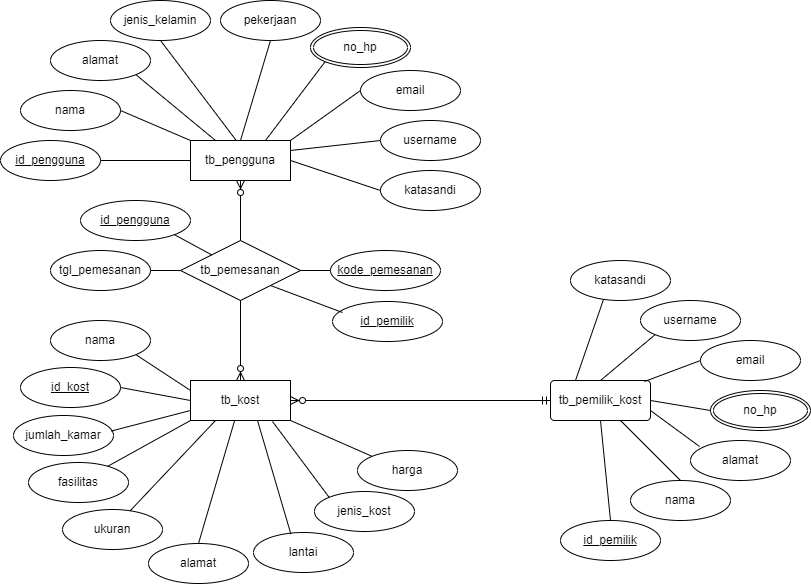

The diagram above was exported from draw.io. Its source (the exported page's mxGraphModel, read from the mxfile embedded in the PNG):
<mxGraphModel dx="868" dy="553" grid="1" gridSize="10" guides="1" tooltips="1" connect="1" arrows="1" fold="1" page="1" pageScale="1" pageWidth="850" pageHeight="1100" math="0" shadow="0">
  <root>
    <mxCell id="0" />
    <mxCell id="1" parent="0" />
    <mxCell id="AfaPT_QojZw0KNTJxXuv-1" value="tb_pengguna" style="whiteSpace=wrap;html=1;align=center;" parent="1" vertex="1">
      <mxGeometry x="210" y="140" width="100" height="40" as="geometry" />
    </mxCell>
    <mxCell id="AfaPT_QojZw0KNTJxXuv-2" value="&lt;u&gt;id_pengguna&lt;/u&gt;" style="ellipse;whiteSpace=wrap;html=1;align=center;" parent="1" vertex="1">
      <mxGeometry x="20" y="140" width="100" height="40" as="geometry" />
    </mxCell>
    <mxCell id="AfaPT_QojZw0KNTJxXuv-3" value="&lt;span&gt;nama&lt;/span&gt;" style="ellipse;whiteSpace=wrap;html=1;align=center;strokeColor=default;fontStyle=0" parent="1" vertex="1">
      <mxGeometry x="40" y="90" width="100" height="40" as="geometry" />
    </mxCell>
    <mxCell id="AfaPT_QojZw0KNTJxXuv-4" value="&lt;span&gt;alamat&lt;/span&gt;" style="ellipse;whiteSpace=wrap;html=1;align=center;fontStyle=0" parent="1" vertex="1">
      <mxGeometry x="70" y="40" width="100" height="40" as="geometry" />
    </mxCell>
    <mxCell id="AfaPT_QojZw0KNTJxXuv-5" value="&lt;span&gt;email&lt;/span&gt;" style="ellipse;whiteSpace=wrap;html=1;align=center;fontStyle=0" parent="1" vertex="1">
      <mxGeometry x="380" y="70" width="100" height="40" as="geometry" />
    </mxCell>
    <mxCell id="AfaPT_QojZw0KNTJxXuv-6" value="no_hp" style="ellipse;shape=doubleEllipse;margin=3;whiteSpace=wrap;html=1;align=center;fontStyle=0" parent="1" vertex="1">
      <mxGeometry x="330" y="27" width="100" height="40" as="geometry" />
    </mxCell>
    <mxCell id="AfaPT_QojZw0KNTJxXuv-8" value="&lt;span&gt;katasandi&lt;/span&gt;" style="ellipse;whiteSpace=wrap;html=1;align=center;fontStyle=0" parent="1" vertex="1">
      <mxGeometry x="400" y="170" width="100" height="40" as="geometry" />
    </mxCell>
    <mxCell id="AfaPT_QojZw0KNTJxXuv-9" value="&lt;span&gt;username&lt;/span&gt;" style="ellipse;whiteSpace=wrap;html=1;align=center;fontStyle=0" parent="1" vertex="1">
      <mxGeometry x="400" y="120" width="100" height="40" as="geometry" />
    </mxCell>
    <mxCell id="AfaPT_QojZw0KNTJxXuv-10" value="&lt;span&gt;pekerjaan&lt;/span&gt;" style="ellipse;whiteSpace=wrap;html=1;align=center;fontStyle=0" parent="1" vertex="1">
      <mxGeometry x="240" width="100" height="40" as="geometry" />
    </mxCell>
    <mxCell id="AfaPT_QojZw0KNTJxXuv-14" value="&lt;span&gt;jenis_kelamin&lt;/span&gt;" style="ellipse;whiteSpace=wrap;html=1;align=center;fontStyle=0" parent="1" vertex="1">
      <mxGeometry x="130" width="100" height="40" as="geometry" />
    </mxCell>
    <mxCell id="AfaPT_QojZw0KNTJxXuv-27" value="tb_pemesanan" style="shape=rhombus;perimeter=rhombusPerimeter;whiteSpace=wrap;html=1;align=center;strokeColor=default;" parent="1" vertex="1">
      <mxGeometry x="200" y="240" width="120" height="60" as="geometry" />
    </mxCell>
    <mxCell id="AfaPT_QojZw0KNTJxXuv-29" value="tb_kost" style="whiteSpace=wrap;html=1;align=center;strokeColor=default;" parent="1" vertex="1">
      <mxGeometry x="210" y="380" width="100" height="40" as="geometry" />
    </mxCell>
    <mxCell id="AfaPT_QojZw0KNTJxXuv-32" value="id_kost" style="ellipse;whiteSpace=wrap;html=1;align=center;strokeColor=default;fontStyle=4" parent="1" vertex="1">
      <mxGeometry x="40" y="367" width="100" height="40" as="geometry" />
    </mxCell>
    <mxCell id="AfaPT_QojZw0KNTJxXuv-34" value="tb_pemilik_kost" style="rounded=1;arcSize=10;whiteSpace=wrap;html=1;align=center;strokeColor=default;" parent="1" vertex="1">
      <mxGeometry x="570" y="380" width="100" height="40" as="geometry" />
    </mxCell>
    <mxCell id="AfaPT_QojZw0KNTJxXuv-38" value="jumlah_kamar" style="ellipse;whiteSpace=wrap;html=1;align=center;strokeColor=default;" parent="1" vertex="1">
      <mxGeometry x="33" y="415" width="100" height="40" as="geometry" />
    </mxCell>
    <mxCell id="AfaPT_QojZw0KNTJxXuv-39" value="fasilitas" style="ellipse;whiteSpace=wrap;html=1;align=center;strokeColor=default;" parent="1" vertex="1">
      <mxGeometry x="48" y="462" width="100" height="40" as="geometry" />
    </mxCell>
    <mxCell id="AfaPT_QojZw0KNTJxXuv-40" value="ukuran" style="ellipse;whiteSpace=wrap;html=1;align=center;strokeColor=default;" parent="1" vertex="1">
      <mxGeometry x="82" y="509" width="100" height="40" as="geometry" />
    </mxCell>
    <mxCell id="AfaPT_QojZw0KNTJxXuv-41" value="alamat" style="ellipse;whiteSpace=wrap;html=1;align=center;strokeColor=default;" parent="1" vertex="1">
      <mxGeometry x="168" y="543" width="100" height="40" as="geometry" />
    </mxCell>
    <mxCell id="AfaPT_QojZw0KNTJxXuv-42" value="kode_pemesanan" style="ellipse;whiteSpace=wrap;html=1;align=center;strokeColor=default;fontStyle=4" parent="1" vertex="1">
      <mxGeometry x="350" y="250" width="110" height="40" as="geometry" />
    </mxCell>
    <mxCell id="AfaPT_QojZw0KNTJxXuv-44" value="tgl_pemesanan" style="ellipse;whiteSpace=wrap;html=1;align=center;strokeColor=default;" parent="1" vertex="1">
      <mxGeometry x="70" y="250" width="100" height="40" as="geometry" />
    </mxCell>
    <mxCell id="AfaPT_QojZw0KNTJxXuv-63" value="" style="endArrow=none;html=1;rounded=0;elbow=vertical;exitX=1;exitY=0.5;exitDx=0;exitDy=0;entryX=0;entryY=0.5;entryDx=0;entryDy=0;" parent="1" source="AfaPT_QojZw0KNTJxXuv-2" target="AfaPT_QojZw0KNTJxXuv-1" edge="1">
      <mxGeometry width="50" height="50" relative="1" as="geometry">
        <mxPoint x="160" y="150" as="sourcePoint" />
        <mxPoint x="210" y="100" as="targetPoint" />
      </mxGeometry>
    </mxCell>
    <mxCell id="AfaPT_QojZw0KNTJxXuv-64" value="" style="endArrow=none;html=1;rounded=0;elbow=vertical;exitX=1;exitY=0.5;exitDx=0;exitDy=0;" parent="1" source="AfaPT_QojZw0KNTJxXuv-3" edge="1">
      <mxGeometry width="50" height="50" relative="1" as="geometry">
        <mxPoint x="120" y="130" as="sourcePoint" />
        <mxPoint x="210" y="140" as="targetPoint" />
      </mxGeometry>
    </mxCell>
    <mxCell id="AfaPT_QojZw0KNTJxXuv-65" value="" style="endArrow=none;html=1;rounded=0;elbow=vertical;exitX=1;exitY=1;exitDx=0;exitDy=0;entryX=0.25;entryY=0;entryDx=0;entryDy=0;" parent="1" source="AfaPT_QojZw0KNTJxXuv-4" target="AfaPT_QojZw0KNTJxXuv-1" edge="1">
      <mxGeometry width="50" height="50" relative="1" as="geometry">
        <mxPoint x="150" y="119.99999999999994" as="sourcePoint" />
        <mxPoint x="220" y="150" as="targetPoint" />
      </mxGeometry>
    </mxCell>
    <mxCell id="AfaPT_QojZw0KNTJxXuv-66" value="" style="endArrow=none;html=1;rounded=0;elbow=vertical;entryX=0.455;entryY=-0.008;entryDx=0;entryDy=0;entryPerimeter=0;exitX=0.5;exitY=1;exitDx=0;exitDy=0;" parent="1" source="AfaPT_QojZw0KNTJxXuv-14" target="AfaPT_QojZw0KNTJxXuv-1" edge="1">
      <mxGeometry width="50" height="50" relative="1" as="geometry">
        <mxPoint x="190" y="70" as="sourcePoint" />
        <mxPoint x="245" y="150" as="targetPoint" />
      </mxGeometry>
    </mxCell>
    <mxCell id="AfaPT_QojZw0KNTJxXuv-67" value="" style="endArrow=none;html=1;rounded=0;elbow=vertical;exitX=0.5;exitY=1;exitDx=0;exitDy=0;entryX=0.5;entryY=0;entryDx=0;entryDy=0;" parent="1" source="AfaPT_QojZw0KNTJxXuv-10" target="AfaPT_QojZw0KNTJxXuv-1" edge="1">
      <mxGeometry width="50" height="50" relative="1" as="geometry">
        <mxPoint x="197.20000000000005" y="52.44" as="sourcePoint" />
        <mxPoint x="265.4999999999999" y="149.67999999999995" as="targetPoint" />
      </mxGeometry>
    </mxCell>
    <mxCell id="AfaPT_QojZw0KNTJxXuv-68" value="" style="endArrow=none;html=1;rounded=0;elbow=vertical;exitX=0;exitY=1;exitDx=0;exitDy=0;entryX=0.75;entryY=0;entryDx=0;entryDy=0;" parent="1" source="AfaPT_QojZw0KNTJxXuv-6" target="AfaPT_QojZw0KNTJxXuv-1" edge="1">
      <mxGeometry width="50" height="50" relative="1" as="geometry">
        <mxPoint x="300" y="49.99999999999994" as="sourcePoint" />
        <mxPoint x="280" y="140" as="targetPoint" />
      </mxGeometry>
    </mxCell>
    <mxCell id="AfaPT_QojZw0KNTJxXuv-69" value="" style="endArrow=none;html=1;rounded=0;elbow=vertical;exitX=0;exitY=0.5;exitDx=0;exitDy=0;" parent="1" source="AfaPT_QojZw0KNTJxXuv-5" edge="1">
      <mxGeometry width="50" height="50" relative="1" as="geometry">
        <mxPoint x="354.76720867514894" y="74.19098539473174" as="sourcePoint" />
        <mxPoint x="310" y="140" as="targetPoint" />
      </mxGeometry>
    </mxCell>
    <mxCell id="AfaPT_QojZw0KNTJxXuv-70" value="" style="endArrow=none;html=1;rounded=0;elbow=vertical;exitX=0;exitY=0.5;exitDx=0;exitDy=0;entryX=1;entryY=0.25;entryDx=0;entryDy=0;" parent="1" source="AfaPT_QojZw0KNTJxXuv-9" target="AfaPT_QojZw0KNTJxXuv-1" edge="1">
      <mxGeometry width="50" height="50" relative="1" as="geometry">
        <mxPoint x="390" y="99.99999999999994" as="sourcePoint" />
        <mxPoint x="305" y="160" as="targetPoint" />
      </mxGeometry>
    </mxCell>
    <mxCell id="AfaPT_QojZw0KNTJxXuv-71" value="" style="endArrow=none;html=1;rounded=0;elbow=vertical;exitX=0;exitY=0.5;exitDx=0;exitDy=0;entryX=1;entryY=0.5;entryDx=0;entryDy=0;" parent="1" source="AfaPT_QojZw0KNTJxXuv-8" target="AfaPT_QojZw0KNTJxXuv-1" edge="1">
      <mxGeometry width="50" height="50" relative="1" as="geometry">
        <mxPoint x="409.9999999999983" y="150" as="sourcePoint" />
        <mxPoint x="315" y="170" as="targetPoint" />
      </mxGeometry>
    </mxCell>
    <mxCell id="AfaPT_QojZw0KNTJxXuv-72" value="" style="endArrow=none;html=1;rounded=0;elbow=vertical;entryX=0;entryY=0.5;entryDx=0;entryDy=0;exitX=1;exitY=0.5;exitDx=0;exitDy=0;" parent="1" source="AfaPT_QojZw0KNTJxXuv-27" target="AfaPT_QojZw0KNTJxXuv-42" edge="1">
      <mxGeometry width="50" height="50" relative="1" as="geometry">
        <mxPoint x="270" y="280" as="sourcePoint" />
        <mxPoint x="320" y="230" as="targetPoint" />
      </mxGeometry>
    </mxCell>
    <mxCell id="AfaPT_QojZw0KNTJxXuv-74" value="" style="endArrow=none;html=1;rounded=0;elbow=vertical;entryX=0;entryY=0.5;entryDx=0;entryDy=0;exitX=1;exitY=0.5;exitDx=0;exitDy=0;" parent="1" source="AfaPT_QojZw0KNTJxXuv-44" target="AfaPT_QojZw0KNTJxXuv-27" edge="1">
      <mxGeometry width="50" height="50" relative="1" as="geometry">
        <mxPoint x="330" y="280" as="sourcePoint" />
        <mxPoint x="360" y="280" as="targetPoint" />
      </mxGeometry>
    </mxCell>
    <mxCell id="AfaPT_QojZw0KNTJxXuv-75" value="" style="endArrow=none;html=1;rounded=0;elbow=vertical;exitX=1;exitY=0.5;exitDx=0;exitDy=0;entryX=0;entryY=0.5;entryDx=0;entryDy=0;" parent="1" source="AfaPT_QojZw0KNTJxXuv-32" target="AfaPT_QojZw0KNTJxXuv-29" edge="1">
      <mxGeometry width="50" height="50" relative="1" as="geometry">
        <mxPoint x="280" y="350" as="sourcePoint" />
        <mxPoint x="330" y="300" as="targetPoint" />
      </mxGeometry>
    </mxCell>
    <mxCell id="AfaPT_QojZw0KNTJxXuv-76" value="" style="endArrow=none;html=1;rounded=0;elbow=vertical;exitX=0.976;exitY=0.389;exitDx=0;exitDy=0;entryX=0;entryY=0.75;entryDx=0;entryDy=0;exitPerimeter=0;" parent="1" source="AfaPT_QojZw0KNTJxXuv-38" target="AfaPT_QojZw0KNTJxXuv-29" edge="1">
      <mxGeometry width="50" height="50" relative="1" as="geometry">
        <mxPoint x="150" y="400" as="sourcePoint" />
        <mxPoint x="220" y="410" as="targetPoint" />
      </mxGeometry>
    </mxCell>
    <mxCell id="AfaPT_QojZw0KNTJxXuv-77" value="" style="endArrow=none;html=1;rounded=0;elbow=vertical;entryX=0;entryY=1;entryDx=0;entryDy=0;" parent="1" source="AfaPT_QojZw0KNTJxXuv-39" target="AfaPT_QojZw0KNTJxXuv-29" edge="1">
      <mxGeometry width="50" height="50" relative="1" as="geometry">
        <mxPoint x="160" y="480" as="sourcePoint" />
        <mxPoint x="220" y="420" as="targetPoint" />
      </mxGeometry>
    </mxCell>
    <mxCell id="AfaPT_QojZw0KNTJxXuv-78" value="" style="endArrow=none;html=1;rounded=0;elbow=vertical;entryX=0.25;entryY=1;entryDx=0;entryDy=0;" parent="1" source="AfaPT_QojZw0KNTJxXuv-40" target="AfaPT_QojZw0KNTJxXuv-29" edge="1">
      <mxGeometry width="50" height="50" relative="1" as="geometry">
        <mxPoint x="170" y="470.0000000000001" as="sourcePoint" />
        <mxPoint x="220" y="430" as="targetPoint" />
      </mxGeometry>
    </mxCell>
    <mxCell id="AfaPT_QojZw0KNTJxXuv-79" value="" style="endArrow=none;html=1;rounded=0;elbow=vertical;exitX=0.5;exitY=0;exitDx=0;exitDy=0;" parent="1" source="AfaPT_QojZw0KNTJxXuv-41" target="AfaPT_QojZw0KNTJxXuv-29" edge="1">
      <mxGeometry width="50" height="50" relative="1" as="geometry">
        <mxPoint x="270" y="490.0000000000001" as="sourcePoint" />
        <mxPoint x="270" y="430" as="targetPoint" />
      </mxGeometry>
    </mxCell>
    <mxCell id="AfaPT_QojZw0KNTJxXuv-82" value="lantai" style="ellipse;whiteSpace=wrap;html=1;align=center;strokeColor=default;" parent="1" vertex="1">
      <mxGeometry x="273" y="532" width="100" height="40" as="geometry" />
    </mxCell>
    <mxCell id="AfaPT_QojZw0KNTJxXuv-83" value="" style="endArrow=none;html=1;rounded=0;elbow=vertical;exitX=0.374;exitY=0.041;exitDx=0;exitDy=0;exitPerimeter=0;entryX=0.67;entryY=1;entryDx=0;entryDy=0;entryPerimeter=0;" parent="1" source="AfaPT_QojZw0KNTJxXuv-82" target="AfaPT_QojZw0KNTJxXuv-29" edge="1">
      <mxGeometry width="50" height="50" relative="1" as="geometry">
        <mxPoint x="320" y="520.0000000000001" as="sourcePoint" />
        <mxPoint x="300" y="420" as="targetPoint" />
      </mxGeometry>
    </mxCell>
    <mxCell id="AfaPT_QojZw0KNTJxXuv-86" value="harga" style="ellipse;whiteSpace=wrap;html=1;align=center;strokeColor=default;" parent="1" vertex="1">
      <mxGeometry x="377" y="450" width="100" height="40" as="geometry" />
    </mxCell>
    <mxCell id="AfaPT_QojZw0KNTJxXuv-87" value="" style="endArrow=none;html=1;rounded=0;elbow=vertical;exitX=0;exitY=0;exitDx=0;exitDy=0;entryX=1;entryY=1;entryDx=0;entryDy=0;" parent="1" source="AfaPT_QojZw0KNTJxXuv-86" target="AfaPT_QojZw0KNTJxXuv-29" edge="1">
      <mxGeometry width="50" height="50" relative="1" as="geometry">
        <mxPoint x="367.4" y="501.64" as="sourcePoint" />
        <mxPoint x="310" y="430" as="targetPoint" />
      </mxGeometry>
    </mxCell>
    <mxCell id="AfaPT_QojZw0KNTJxXuv-88" value="jenis_kost" style="ellipse;whiteSpace=wrap;html=1;align=center;strokeColor=default;" parent="1" vertex="1">
      <mxGeometry x="334" y="491" width="100" height="40" as="geometry" />
    </mxCell>
    <mxCell id="AfaPT_QojZw0KNTJxXuv-92" value="" style="endArrow=none;html=1;rounded=0;elbow=vertical;exitX=0;exitY=0;exitDx=0;exitDy=0;entryX=0.82;entryY=1.025;entryDx=0;entryDy=0;entryPerimeter=0;" parent="1" source="AfaPT_QojZw0KNTJxXuv-88" target="AfaPT_QojZw0KNTJxXuv-29" edge="1">
      <mxGeometry width="50" height="50" relative="1" as="geometry">
        <mxPoint x="399.64466094067257" y="463.85786437626894" as="sourcePoint" />
        <mxPoint x="320" y="430" as="targetPoint" />
      </mxGeometry>
    </mxCell>
    <mxCell id="AfaPT_QojZw0KNTJxXuv-94" value="" style="fontSize=12;html=1;endArrow=ERzeroToMany;endFill=1;rounded=0;elbow=vertical;entryX=0.5;entryY=0;entryDx=0;entryDy=0;exitX=0.5;exitY=1;exitDx=0;exitDy=0;" parent="1" source="AfaPT_QojZw0KNTJxXuv-27" target="AfaPT_QojZw0KNTJxXuv-29" edge="1">
      <mxGeometry width="100" height="100" relative="1" as="geometry">
        <mxPoint x="380" y="400" as="sourcePoint" />
        <mxPoint x="473" y="307" as="targetPoint" />
      </mxGeometry>
    </mxCell>
    <mxCell id="AfaPT_QojZw0KNTJxXuv-95" value="" style="fontSize=12;html=1;endArrow=ERzeroToMany;endFill=1;rounded=0;elbow=vertical;entryX=0.5;entryY=1;entryDx=0;entryDy=0;exitX=0.5;exitY=0;exitDx=0;exitDy=0;" parent="1" source="AfaPT_QojZw0KNTJxXuv-27" target="AfaPT_QojZw0KNTJxXuv-1" edge="1">
      <mxGeometry width="100" height="100" relative="1" as="geometry">
        <mxPoint x="240" y="200" as="sourcePoint" />
        <mxPoint x="240" y="280" as="targetPoint" />
      </mxGeometry>
    </mxCell>
    <mxCell id="AfaPT_QojZw0KNTJxXuv-101" value="" style="fontSize=12;html=1;endArrow=ERzeroToMany;startArrow=ERmandOne;rounded=0;elbow=vertical;entryX=1;entryY=0.5;entryDx=0;entryDy=0;exitX=0;exitY=0.5;exitDx=0;exitDy=0;" parent="1" source="AfaPT_QojZw0KNTJxXuv-34" target="AfaPT_QojZw0KNTJxXuv-29" edge="1">
      <mxGeometry width="100" height="100" relative="1" as="geometry">
        <mxPoint x="380" y="415" as="sourcePoint" />
        <mxPoint x="480" y="315" as="targetPoint" />
      </mxGeometry>
    </mxCell>
    <mxCell id="AfaPT_QojZw0KNTJxXuv-103" value="nama" style="ellipse;whiteSpace=wrap;html=1;align=center;strokeColor=default;" parent="1" vertex="1">
      <mxGeometry x="650" y="480" width="100" height="40" as="geometry" />
    </mxCell>
    <mxCell id="AfaPT_QojZw0KNTJxXuv-104" value="id_pemilik" style="ellipse;whiteSpace=wrap;html=1;align=center;fontStyle=4;strokeColor=default;" parent="1" vertex="1">
      <mxGeometry x="580" y="520" width="100" height="40" as="geometry" />
    </mxCell>
    <mxCell id="AfaPT_QojZw0KNTJxXuv-105" value="alamat" style="ellipse;whiteSpace=wrap;html=1;align=center;strokeColor=default;" parent="1" vertex="1">
      <mxGeometry x="710" y="440" width="100" height="40" as="geometry" />
    </mxCell>
    <mxCell id="AfaPT_QojZw0KNTJxXuv-107" value="email" style="ellipse;whiteSpace=wrap;html=1;align=center;strokeColor=default;" parent="1" vertex="1">
      <mxGeometry x="720" y="340" width="100" height="40" as="geometry" />
    </mxCell>
    <mxCell id="AfaPT_QojZw0KNTJxXuv-108" value="username" style="ellipse;whiteSpace=wrap;html=1;align=center;strokeColor=default;" parent="1" vertex="1">
      <mxGeometry x="660" y="300" width="100" height="40" as="geometry" />
    </mxCell>
    <mxCell id="AfaPT_QojZw0KNTJxXuv-109" value="katasandi" style="ellipse;whiteSpace=wrap;html=1;align=center;strokeColor=default;" parent="1" vertex="1">
      <mxGeometry x="590" y="260" width="100" height="40" as="geometry" />
    </mxCell>
    <mxCell id="AfaPT_QojZw0KNTJxXuv-110" value="no_hp" style="ellipse;shape=doubleEllipse;margin=3;whiteSpace=wrap;html=1;align=center;strokeColor=default;" parent="1" vertex="1">
      <mxGeometry x="730" y="390" width="100" height="40" as="geometry" />
    </mxCell>
    <mxCell id="AfaPT_QojZw0KNTJxXuv-111" value="" style="endArrow=none;html=1;rounded=0;elbow=vertical;exitX=0.25;exitY=0;exitDx=0;exitDy=0;entryX=0.33;entryY=0.975;entryDx=0;entryDy=0;entryPerimeter=0;" parent="1" source="AfaPT_QojZw0KNTJxXuv-34" target="AfaPT_QojZw0KNTJxXuv-109" edge="1">
      <mxGeometry width="50" height="50" relative="1" as="geometry">
        <mxPoint x="670.0046609406726" y="366.99786437626904" as="sourcePoint" />
        <mxPoint x="600" y="330" as="targetPoint" />
      </mxGeometry>
    </mxCell>
    <mxCell id="AfaPT_QojZw0KNTJxXuv-112" value="" style="endArrow=none;html=1;rounded=0;elbow=vertical;exitX=0.5;exitY=0;exitDx=0;exitDy=0;entryX=0;entryY=1;entryDx=0;entryDy=0;" parent="1" source="AfaPT_QojZw0KNTJxXuv-34" target="AfaPT_QojZw0KNTJxXuv-108" edge="1">
      <mxGeometry width="50" height="50" relative="1" as="geometry">
        <mxPoint x="642" y="400.5" as="sourcePoint" />
        <mxPoint x="670" y="319.5" as="targetPoint" />
      </mxGeometry>
    </mxCell>
    <mxCell id="AfaPT_QojZw0KNTJxXuv-113" value="" style="endArrow=none;html=1;rounded=0;elbow=vertical;entryX=0;entryY=0.5;entryDx=0;entryDy=0;exitX=0.94;exitY=0.025;exitDx=0;exitDy=0;exitPerimeter=0;" parent="1" source="AfaPT_QojZw0KNTJxXuv-34" target="AfaPT_QojZw0KNTJxXuv-107" edge="1">
      <mxGeometry width="50" height="50" relative="1" as="geometry">
        <mxPoint x="670" y="380" as="sourcePoint" />
        <mxPoint x="684.6446609406726" y="344.14213562373095" as="targetPoint" />
      </mxGeometry>
    </mxCell>
    <mxCell id="AfaPT_QojZw0KNTJxXuv-115" value="" style="endArrow=none;html=1;rounded=0;elbow=vertical;entryX=0;entryY=0.5;entryDx=0;entryDy=0;" parent="1" target="AfaPT_QojZw0KNTJxXuv-110" edge="1">
      <mxGeometry width="50" height="50" relative="1" as="geometry">
        <mxPoint x="670" y="400" as="sourcePoint" />
        <mxPoint x="730" y="370" as="targetPoint" />
      </mxGeometry>
    </mxCell>
    <mxCell id="AfaPT_QojZw0KNTJxXuv-116" value="" style="endArrow=none;html=1;rounded=0;elbow=vertical;entryX=0.09;entryY=0.15;entryDx=0;entryDy=0;entryPerimeter=0;exitX=1;exitY=0.75;exitDx=0;exitDy=0;" parent="1" source="AfaPT_QojZw0KNTJxXuv-34" target="AfaPT_QojZw0KNTJxXuv-105" edge="1">
      <mxGeometry width="50" height="50" relative="1" as="geometry">
        <mxPoint x="680" y="410" as="sourcePoint" />
        <mxPoint x="743" y="410" as="targetPoint" />
      </mxGeometry>
    </mxCell>
    <mxCell id="AfaPT_QojZw0KNTJxXuv-117" value="" style="endArrow=none;html=1;rounded=0;elbow=vertical;entryX=0.5;entryY=0;entryDx=0;entryDy=0;" parent="1" source="AfaPT_QojZw0KNTJxXuv-34" target="AfaPT_QojZw0KNTJxXuv-103" edge="1">
      <mxGeometry width="50" height="50" relative="1" as="geometry">
        <mxPoint x="680" y="420" as="sourcePoint" />
        <mxPoint x="729" y="456" as="targetPoint" />
      </mxGeometry>
    </mxCell>
    <mxCell id="AfaPT_QojZw0KNTJxXuv-118" value="" style="endArrow=none;html=1;rounded=0;elbow=vertical;entryX=0.5;entryY=0;entryDx=0;entryDy=0;exitX=0.5;exitY=1;exitDx=0;exitDy=0;" parent="1" source="AfaPT_QojZw0KNTJxXuv-34" target="AfaPT_QojZw0KNTJxXuv-104" edge="1">
      <mxGeometry width="50" height="50" relative="1" as="geometry">
        <mxPoint x="650" y="430" as="sourcePoint" />
        <mxPoint x="710" y="490" as="targetPoint" />
      </mxGeometry>
    </mxCell>
    <mxCell id="fyHKj-TkFIo7tzx8mmDH-1" value="nama" style="ellipse;whiteSpace=wrap;html=1;align=center;strokeColor=default;" vertex="1" parent="1">
      <mxGeometry x="70" y="320" width="100" height="40" as="geometry" />
    </mxCell>
    <mxCell id="fyHKj-TkFIo7tzx8mmDH-2" value="" style="endArrow=none;html=1;rounded=0;elbow=vertical;exitX=1;exitY=1;exitDx=0;exitDy=0;entryX=0;entryY=0.25;entryDx=0;entryDy=0;" edge="1" parent="1" source="fyHKj-TkFIo7tzx8mmDH-1" target="AfaPT_QojZw0KNTJxXuv-29">
      <mxGeometry width="50" height="50" relative="1" as="geometry">
        <mxPoint x="150" y="397" as="sourcePoint" />
        <mxPoint x="220" y="410" as="targetPoint" />
      </mxGeometry>
    </mxCell>
    <mxCell id="fyHKj-TkFIo7tzx8mmDH-3" value="id_pengguna" style="ellipse;whiteSpace=wrap;html=1;align=center;strokeColor=default;fontStyle=4" vertex="1" parent="1">
      <mxGeometry x="100" y="200" width="110" height="40" as="geometry" />
    </mxCell>
    <mxCell id="fyHKj-TkFIo7tzx8mmDH-4" value="id_pemilik" style="ellipse;whiteSpace=wrap;html=1;align=center;strokeColor=default;fontStyle=4" vertex="1" parent="1">
      <mxGeometry x="352" y="301" width="110" height="40" as="geometry" />
    </mxCell>
    <mxCell id="fyHKj-TkFIo7tzx8mmDH-5" value="" style="endArrow=none;html=1;rounded=0;elbow=vertical;exitX=1;exitY=1;exitDx=0;exitDy=0;" edge="1" parent="1" source="fyHKj-TkFIo7tzx8mmDH-3" target="AfaPT_QojZw0KNTJxXuv-27">
      <mxGeometry width="50" height="50" relative="1" as="geometry">
        <mxPoint x="180" y="280" as="sourcePoint" />
        <mxPoint x="210" y="280" as="targetPoint" />
      </mxGeometry>
    </mxCell>
    <mxCell id="fyHKj-TkFIo7tzx8mmDH-6" value="" style="endArrow=none;html=1;rounded=0;elbow=vertical;exitX=1;exitY=1;exitDx=0;exitDy=0;entryX=0.091;entryY=0.275;entryDx=0;entryDy=0;entryPerimeter=0;" edge="1" parent="1" source="AfaPT_QojZw0KNTJxXuv-27" target="fyHKj-TkFIo7tzx8mmDH-4">
      <mxGeometry width="50" height="50" relative="1" as="geometry">
        <mxPoint x="203.8908729652601" y="244.14213562373095" as="sourcePoint" />
        <mxPoint x="241.22037531309707" y="264.38981234345147" as="targetPoint" />
      </mxGeometry>
    </mxCell>
  </root>
</mxGraphModel>